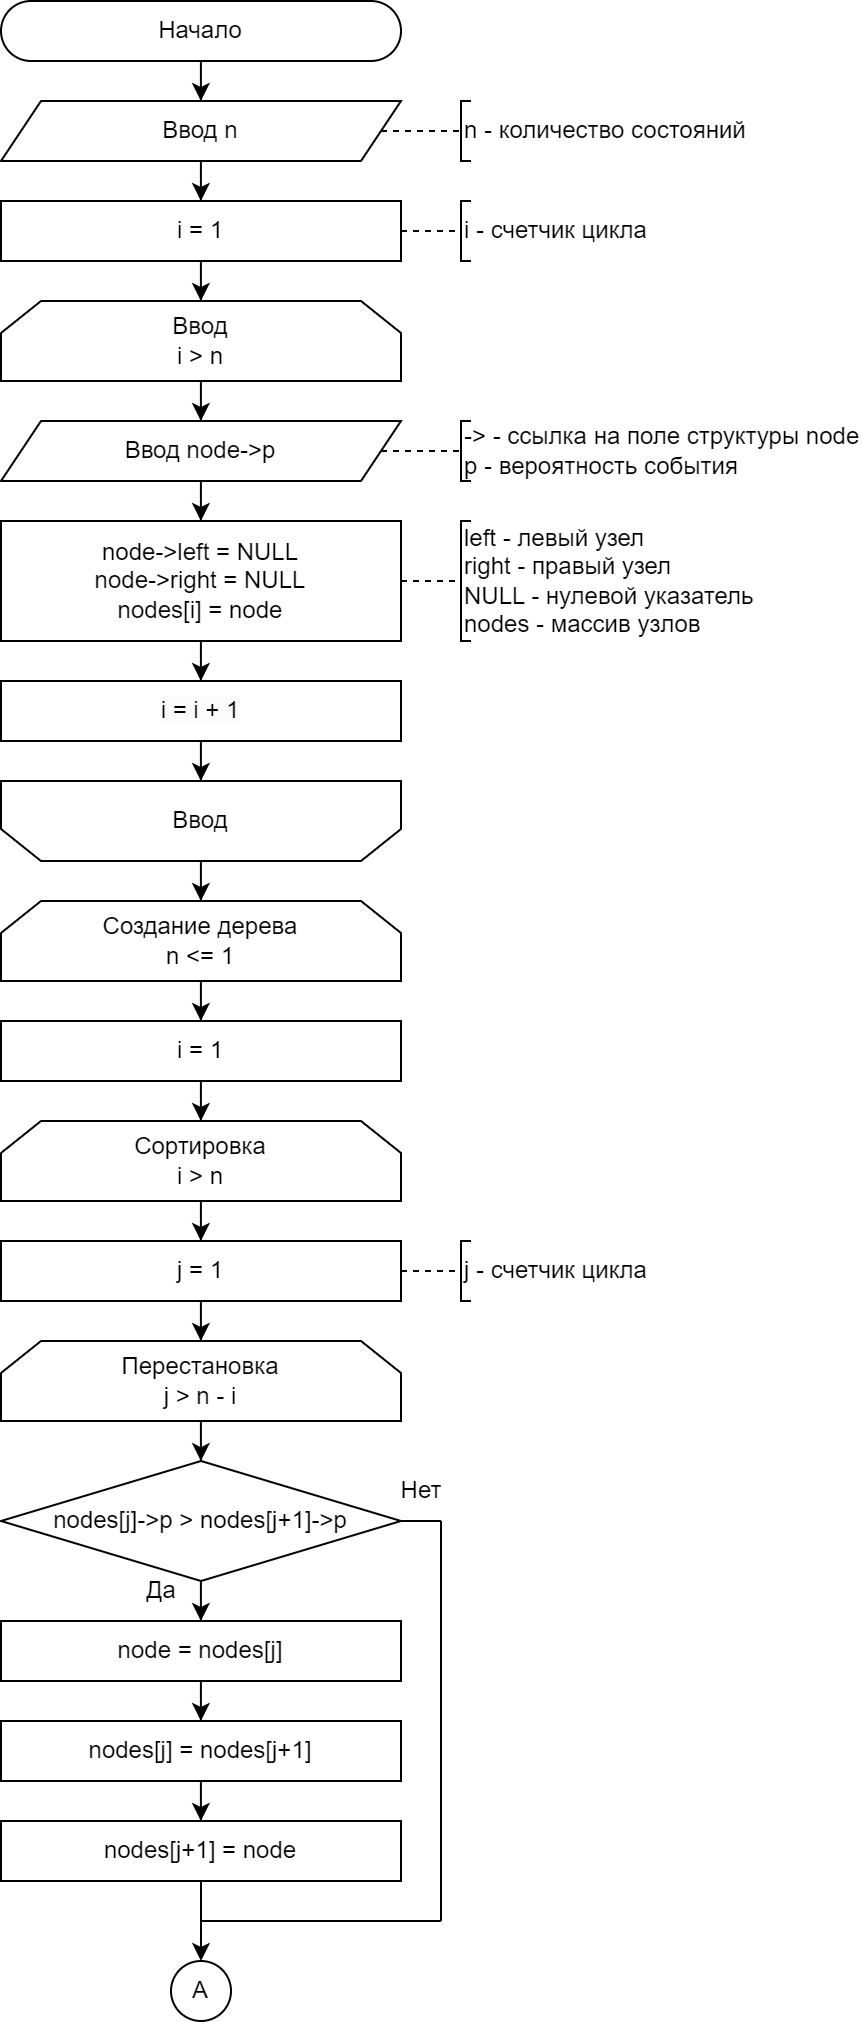

The diagram above was exported from draw.io. Its source (the exported page's mxGraphModel, read from the mxfile embedded in the PNG):
<mxGraphModel dx="1509" dy="931" grid="1" gridSize="10" guides="1" tooltips="1" connect="1" arrows="1" fold="1" page="1" pageScale="1" pageWidth="827" pageHeight="1169" math="0" shadow="0">
  <root>
    <mxCell id="0" />
    <mxCell id="1" parent="0" />
    <mxCell id="2" style="edgeStyle=orthogonalEdgeStyle;rounded=0;orthogonalLoop=1;jettySize=auto;html=1;" edge="1" source="3" target="5" parent="1">
      <mxGeometry relative="1" as="geometry" />
    </mxCell>
    <mxCell id="3" value="Начало" style="rounded=1;whiteSpace=wrap;html=1;arcSize=50;" vertex="1" parent="1">
      <mxGeometry x="840" y="10" width="200" height="30" as="geometry" />
    </mxCell>
    <mxCell id="4" style="edgeStyle=orthogonalEdgeStyle;rounded=0;orthogonalLoop=1;jettySize=auto;html=1;" edge="1" source="5" target="9" parent="1">
      <mxGeometry relative="1" as="geometry" />
    </mxCell>
    <mxCell id="5" value="Ввод n" style="shape=parallelogram;perimeter=parallelogramPerimeter;whiteSpace=wrap;html=1;fixedSize=1;" vertex="1" parent="1">
      <mxGeometry x="840" y="60" width="200" height="30" as="geometry" />
    </mxCell>
    <mxCell id="6" value="n - количество состояний" style="strokeWidth=1;html=1;shape=mxgraph.flowchart.annotation_1;align=left;pointerEvents=1;" vertex="1" parent="1">
      <mxGeometry x="1070" y="60" width="5" height="30" as="geometry" />
    </mxCell>
    <mxCell id="7" value="" style="endArrow=none;html=1;rounded=0;entryX=0;entryY=0.5;entryDx=0;entryDy=0;entryPerimeter=0;dashed=1;" edge="1" source="5" target="6" parent="1">
      <mxGeometry width="50" height="50" relative="1" as="geometry">
        <mxPoint x="1020" y="75" as="sourcePoint" />
        <mxPoint x="1120" y="65" as="targetPoint" />
      </mxGeometry>
    </mxCell>
    <mxCell id="8" style="edgeStyle=orthogonalEdgeStyle;rounded=0;orthogonalLoop=1;jettySize=auto;html=1;" edge="1" source="9" target="13" parent="1">
      <mxGeometry relative="1" as="geometry" />
    </mxCell>
    <mxCell id="9" value="i = 1" style="rounded=0;whiteSpace=wrap;html=1;" vertex="1" parent="1">
      <mxGeometry x="840" y="110" width="200" height="30" as="geometry" />
    </mxCell>
    <mxCell id="10" value="i - счетчик цикла" style="strokeWidth=1;html=1;shape=mxgraph.flowchart.annotation_1;align=left;pointerEvents=1;" vertex="1" parent="1">
      <mxGeometry x="1070" y="110" width="5" height="30" as="geometry" />
    </mxCell>
    <mxCell id="11" value="" style="endArrow=none;html=1;rounded=0;entryX=0;entryY=0.5;entryDx=0;entryDy=0;entryPerimeter=0;exitX=1;exitY=0.5;exitDx=0;exitDy=0;dashed=1;" edge="1" target="10" parent="1">
      <mxGeometry width="50" height="50" relative="1" as="geometry">
        <mxPoint x="1040" y="125" as="sourcePoint" />
        <mxPoint x="1120" y="115" as="targetPoint" />
      </mxGeometry>
    </mxCell>
    <mxCell id="12" style="edgeStyle=orthogonalEdgeStyle;rounded=0;orthogonalLoop=1;jettySize=auto;html=1;" edge="1" source="13" target="15" parent="1">
      <mxGeometry relative="1" as="geometry" />
    </mxCell>
    <mxCell id="13" value="Ввод&lt;div&gt;i &amp;gt; n&lt;/div&gt;" style="shape=loopLimit;whiteSpace=wrap;html=1;" vertex="1" parent="1">
      <mxGeometry x="840" y="160" width="200" height="40" as="geometry" />
    </mxCell>
    <mxCell id="14" style="edgeStyle=orthogonalEdgeStyle;rounded=0;orthogonalLoop=1;jettySize=auto;html=1;" edge="1" source="15" target="19" parent="1">
      <mxGeometry relative="1" as="geometry" />
    </mxCell>
    <mxCell id="15" value="Ввод node-&amp;gt;p" style="shape=parallelogram;perimeter=parallelogramPerimeter;whiteSpace=wrap;html=1;fixedSize=1;" vertex="1" parent="1">
      <mxGeometry x="840" y="220" width="200" height="30" as="geometry" />
    </mxCell>
    <mxCell id="16" value="-&amp;gt; - ссылка на поле структуры node&lt;div&gt;p - вероятность события&lt;/div&gt;" style="strokeWidth=1;html=1;shape=mxgraph.flowchart.annotation_1;align=left;pointerEvents=1;" vertex="1" parent="1">
      <mxGeometry x="1070" y="220" width="5" height="30" as="geometry" />
    </mxCell>
    <mxCell id="17" value="" style="endArrow=none;html=1;rounded=0;entryX=0;entryY=0.5;entryDx=0;entryDy=0;entryPerimeter=0;dashed=1;" edge="1" source="15" target="16" parent="1">
      <mxGeometry width="50" height="50" relative="1" as="geometry">
        <mxPoint x="1040" y="235" as="sourcePoint" />
        <mxPoint x="1120" y="225" as="targetPoint" />
      </mxGeometry>
    </mxCell>
    <mxCell id="18" style="edgeStyle=orthogonalEdgeStyle;rounded=0;orthogonalLoop=1;jettySize=auto;html=1;" edge="1" source="19" target="23" parent="1">
      <mxGeometry relative="1" as="geometry" />
    </mxCell>
    <mxCell id="19" value="&lt;div&gt;node-&amp;gt;left = NULL&lt;/div&gt;&lt;div&gt;node-&amp;gt;right = NULL&lt;/div&gt;&lt;div&gt;nodes[i] = node&lt;/div&gt;" style="rounded=0;whiteSpace=wrap;html=1;" vertex="1" parent="1">
      <mxGeometry x="840" y="270" width="200" height="60" as="geometry" />
    </mxCell>
    <mxCell id="20" value="left - левый узел&lt;div&gt;right - правый узел&lt;/div&gt;&lt;div&gt;NULL - нулевой указатель&lt;/div&gt;&lt;div&gt;nodes - массив узлов&lt;/div&gt;" style="strokeWidth=1;html=1;shape=mxgraph.flowchart.annotation_1;align=left;pointerEvents=1;" vertex="1" parent="1">
      <mxGeometry x="1070" y="270" width="5" height="60" as="geometry" />
    </mxCell>
    <mxCell id="21" value="" style="endArrow=none;html=1;rounded=0;entryX=0;entryY=0.5;entryDx=0;entryDy=0;entryPerimeter=0;dashed=1;" edge="1" source="19" target="20" parent="1">
      <mxGeometry width="50" height="50" relative="1" as="geometry">
        <mxPoint x="1040" y="300" as="sourcePoint" />
        <mxPoint x="1120" y="290" as="targetPoint" />
      </mxGeometry>
    </mxCell>
    <mxCell id="22" style="edgeStyle=orthogonalEdgeStyle;rounded=0;orthogonalLoop=1;jettySize=auto;html=1;" edge="1" source="23" target="25" parent="1">
      <mxGeometry relative="1" as="geometry" />
    </mxCell>
    <mxCell id="23" value="&lt;span style=&quot;color: rgb(0, 0, 0); font-family: Helvetica; font-size: 12px; font-style: normal; font-variant-ligatures: normal; font-variant-caps: normal; font-weight: 400; letter-spacing: normal; orphans: 2; text-align: center; text-indent: 0px; text-transform: none; widows: 2; word-spacing: 0px; -webkit-text-stroke-width: 0px; white-space: normal; background-color: rgb(251, 251, 251); text-decoration-thickness: initial; text-decoration-style: initial; text-decoration-color: initial; display: inline !important; float: none;&quot;&gt;i = i + 1&lt;/span&gt;" style="rounded=0;whiteSpace=wrap;html=1;" vertex="1" parent="1">
      <mxGeometry x="840" y="350" width="200" height="30" as="geometry" />
    </mxCell>
    <mxCell id="24" style="edgeStyle=orthogonalEdgeStyle;rounded=0;orthogonalLoop=1;jettySize=auto;html=1;" edge="1" source="25" target="27" parent="1">
      <mxGeometry relative="1" as="geometry" />
    </mxCell>
    <mxCell id="25" value="Ввод" style="shape=loopLimit;whiteSpace=wrap;html=1;direction=west;" vertex="1" parent="1">
      <mxGeometry x="840" y="400" width="200" height="40" as="geometry" />
    </mxCell>
    <mxCell id="26" style="edgeStyle=orthogonalEdgeStyle;rounded=0;orthogonalLoop=1;jettySize=auto;html=1;" edge="1" source="27" target="29" parent="1">
      <mxGeometry relative="1" as="geometry" />
    </mxCell>
    <mxCell id="27" value="Создание дерева&lt;div&gt;n &amp;lt;= 1&lt;/div&gt;" style="shape=loopLimit;whiteSpace=wrap;html=1;" vertex="1" parent="1">
      <mxGeometry x="840" y="460" width="200" height="40" as="geometry" />
    </mxCell>
    <mxCell id="28" style="edgeStyle=orthogonalEdgeStyle;rounded=0;orthogonalLoop=1;jettySize=auto;html=1;" edge="1" source="29" target="31" parent="1">
      <mxGeometry relative="1" as="geometry" />
    </mxCell>
    <mxCell id="29" value="i = 1" style="rounded=0;whiteSpace=wrap;html=1;" vertex="1" parent="1">
      <mxGeometry x="840" y="520" width="200" height="30" as="geometry" />
    </mxCell>
    <mxCell id="30" style="edgeStyle=orthogonalEdgeStyle;rounded=0;orthogonalLoop=1;jettySize=auto;html=1;" edge="1" source="31" target="33" parent="1">
      <mxGeometry relative="1" as="geometry" />
    </mxCell>
    <mxCell id="31" value="Сортировка&lt;div&gt;i &amp;gt; n&lt;/div&gt;" style="shape=loopLimit;whiteSpace=wrap;html=1;" vertex="1" parent="1">
      <mxGeometry x="840" y="570" width="200" height="40" as="geometry" />
    </mxCell>
    <mxCell id="32" style="edgeStyle=orthogonalEdgeStyle;rounded=0;orthogonalLoop=1;jettySize=auto;html=1;" edge="1" source="33" target="35" parent="1">
      <mxGeometry relative="1" as="geometry" />
    </mxCell>
    <mxCell id="33" value="j = 1" style="rounded=0;whiteSpace=wrap;html=1;" vertex="1" parent="1">
      <mxGeometry x="840" y="630" width="200" height="30" as="geometry" />
    </mxCell>
    <mxCell id="34" style="edgeStyle=orthogonalEdgeStyle;rounded=0;orthogonalLoop=1;jettySize=auto;html=1;" edge="1" source="35" target="39" parent="1">
      <mxGeometry relative="1" as="geometry" />
    </mxCell>
    <mxCell id="35" value="Перестановка&lt;div&gt;j &amp;gt; n - i&lt;/div&gt;" style="shape=loopLimit;whiteSpace=wrap;html=1;" vertex="1" parent="1">
      <mxGeometry x="840" y="680" width="200" height="40" as="geometry" />
    </mxCell>
    <mxCell id="36" value="j - счетчик цикла" style="strokeWidth=1;html=1;shape=mxgraph.flowchart.annotation_1;align=left;pointerEvents=1;" vertex="1" parent="1">
      <mxGeometry x="1070" y="630" width="5" height="30" as="geometry" />
    </mxCell>
    <mxCell id="37" value="" style="endArrow=none;html=1;rounded=0;entryX=0;entryY=0.5;entryDx=0;entryDy=0;entryPerimeter=0;exitX=1;exitY=0.5;exitDx=0;exitDy=0;dashed=1;" edge="1" target="36" parent="1">
      <mxGeometry width="50" height="50" relative="1" as="geometry">
        <mxPoint x="1040" y="645" as="sourcePoint" />
        <mxPoint x="1120" y="635" as="targetPoint" />
      </mxGeometry>
    </mxCell>
    <mxCell id="38" style="edgeStyle=orthogonalEdgeStyle;rounded=0;orthogonalLoop=1;jettySize=auto;html=1;" edge="1" source="39" target="41" parent="1">
      <mxGeometry relative="1" as="geometry" />
    </mxCell>
    <mxCell id="39" value="nodes[j]-&amp;gt;p &amp;gt; nodes[j+1]-&amp;gt;p" style="rhombus;whiteSpace=wrap;html=1;" vertex="1" parent="1">
      <mxGeometry x="840" y="740" width="200" height="60" as="geometry" />
    </mxCell>
    <mxCell id="40" style="edgeStyle=orthogonalEdgeStyle;rounded=0;orthogonalLoop=1;jettySize=auto;html=1;" edge="1" source="41" target="44" parent="1">
      <mxGeometry relative="1" as="geometry" />
    </mxCell>
    <mxCell id="41" value="node = nodes[j]" style="rounded=0;whiteSpace=wrap;html=1;" vertex="1" parent="1">
      <mxGeometry x="840" y="820" width="200" height="30" as="geometry" />
    </mxCell>
    <mxCell id="42" value="Да" style="text;html=1;align=center;verticalAlign=middle;resizable=0;points=[];autosize=1;strokeColor=none;fillColor=none;" vertex="1" parent="1">
      <mxGeometry x="900" y="790" width="40" height="30" as="geometry" />
    </mxCell>
    <mxCell id="43" style="edgeStyle=orthogonalEdgeStyle;rounded=0;orthogonalLoop=1;jettySize=auto;html=1;" edge="1" source="44" target="46" parent="1">
      <mxGeometry relative="1" as="geometry" />
    </mxCell>
    <mxCell id="44" value="nodes[j] = nodes[j+1]" style="rounded=0;whiteSpace=wrap;html=1;" vertex="1" parent="1">
      <mxGeometry x="840" y="870" width="200" height="30" as="geometry" />
    </mxCell>
    <mxCell id="45" style="edgeStyle=orthogonalEdgeStyle;rounded=0;orthogonalLoop=1;jettySize=auto;html=1;" edge="1" source="46" target="50" parent="1">
      <mxGeometry relative="1" as="geometry" />
    </mxCell>
    <mxCell id="46" value="nodes[j+1] = node" style="rounded=0;whiteSpace=wrap;html=1;" vertex="1" parent="1">
      <mxGeometry x="840" y="920" width="200" height="30" as="geometry" />
    </mxCell>
    <mxCell id="47" value="" style="endArrow=none;html=1;rounded=0;entryX=1;entryY=0.5;entryDx=0;entryDy=0;" edge="1" target="39" parent="1">
      <mxGeometry width="50" height="50" relative="1" as="geometry">
        <mxPoint x="1060" y="770" as="sourcePoint" />
        <mxPoint x="1030" y="830" as="targetPoint" />
      </mxGeometry>
    </mxCell>
    <mxCell id="48" value="" style="endArrow=none;html=1;rounded=0;" edge="1" parent="1">
      <mxGeometry width="50" height="50" relative="1" as="geometry">
        <mxPoint x="1060" y="970" as="sourcePoint" />
        <mxPoint x="1060" y="770" as="targetPoint" />
      </mxGeometry>
    </mxCell>
    <mxCell id="49" value="" style="endArrow=none;html=1;rounded=0;" edge="1" parent="1">
      <mxGeometry width="50" height="50" relative="1" as="geometry">
        <mxPoint x="940" y="970" as="sourcePoint" />
        <mxPoint x="1060" y="970" as="targetPoint" />
      </mxGeometry>
    </mxCell>
    <mxCell id="50" value="А" style="ellipse;whiteSpace=wrap;html=1;aspect=fixed;" vertex="1" parent="1">
      <mxGeometry x="925" y="990" width="30" height="30" as="geometry" />
    </mxCell>
    <mxCell id="51" value="Нет" style="text;html=1;align=center;verticalAlign=middle;resizable=0;points=[];autosize=1;strokeColor=none;fillColor=none;" vertex="1" parent="1">
      <mxGeometry x="1030" y="740" width="40" height="30" as="geometry" />
    </mxCell>
  </root>
</mxGraphModel>